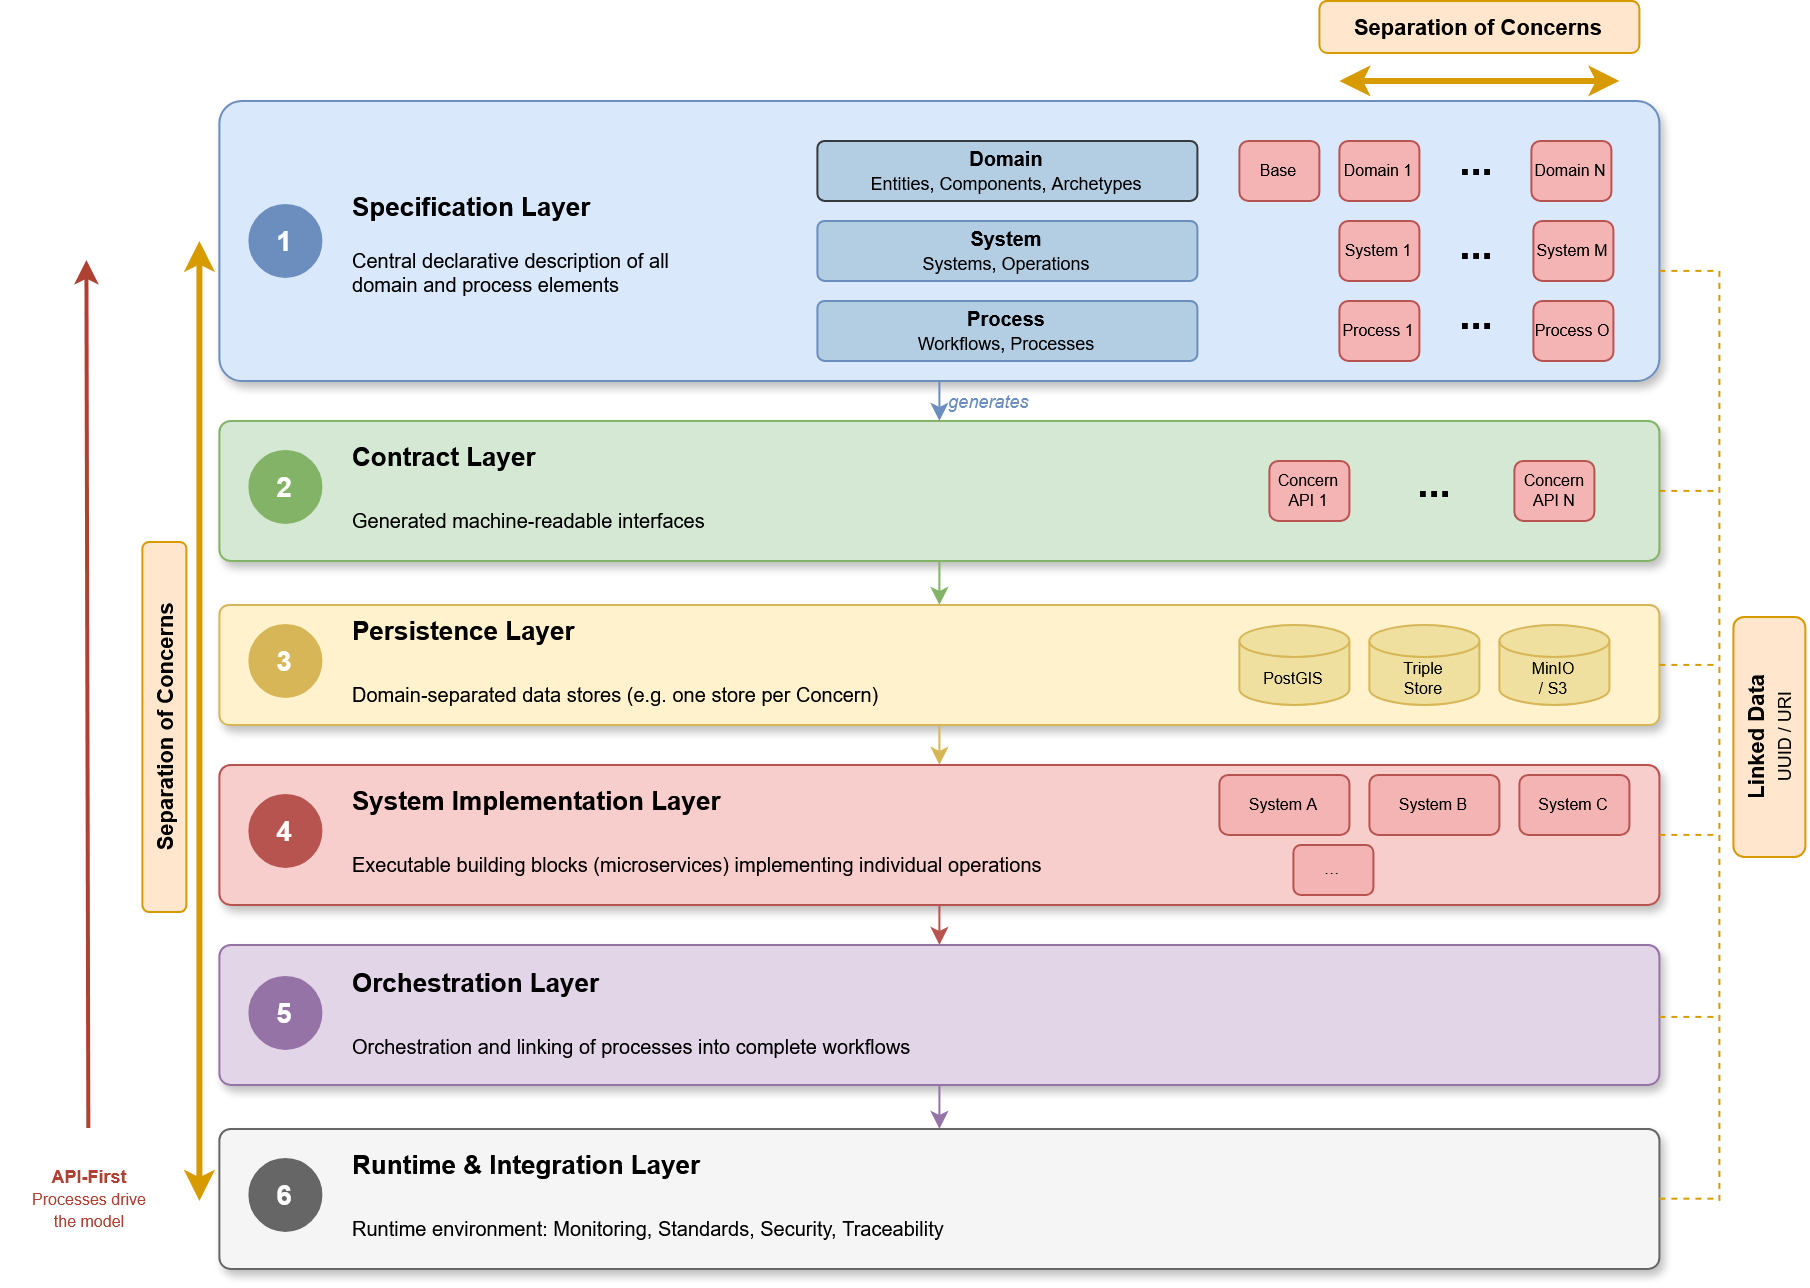

The diagram above was exported from draw.io. Its source (the exported page's mxGraphModel, read from the mxfile embedded in the PNG):
<mxGraphModel dx="1209" dy="2887" grid="1" gridSize="10" guides="1" tooltips="1" connect="1" arrows="1" fold="1" page="1" pageScale="1" pageWidth="827" pageHeight="1169" math="0" shadow="0">
  <root>
    <mxCell id="0" />
    <mxCell id="1" parent="0" />
    <mxCell id="rCSC2slkelb6tLzf1MfA-63" parent="1" style="rounded=1;whiteSpace=wrap;html=1;fillColor=#dae8fc;strokeColor=#6c8ebf;arcSize=8;shadow=1;" value="" vertex="1">
      <mxGeometry height="140" width="720" x="420" y="30" as="geometry" />
    </mxCell>
    <mxCell id="rCSC2slkelb6tLzf1MfA-64" parent="1" style="ellipse;whiteSpace=wrap;html=1;fillColor=#6c8ebf;strokeColor=#6c8ebf;fontColor=#ffffff;fontSize=14;" value="&lt;b&gt;1&lt;/b&gt;" vertex="1">
      <mxGeometry height="36" width="36" x="435" y="82" as="geometry" />
    </mxCell>
    <mxCell id="rCSC2slkelb6tLzf1MfA-65" parent="1" style="text;html=1;align=left;verticalAlign=middle;resizable=0;points=[];autosize=1;strokeColor=none;fillColor=none;fontSize=13;" value="&lt;b&gt;Specification Layer&lt;/b&gt;" vertex="1">
      <mxGeometry height="30" width="160" x="485" y="68" as="geometry" />
    </mxCell>
    <mxCell id="rCSC2slkelb6tLzf1MfA-66" parent="1" style="text;html=1;align=left;verticalAlign=middle;resizable=0;points=[];autosize=1;strokeColor=none;fillColor=none;fontSize=10;" value="&lt;div&gt;Central declarative description of all&lt;/div&gt;&lt;div&gt;domain and process elements&lt;/div&gt;" vertex="1">
      <mxGeometry height="40" width="200" x="485" y="96" as="geometry" />
    </mxCell>
    <mxCell id="rCSC2slkelb6tLzf1MfA-67" parent="1" style="rounded=1;whiteSpace=wrap;html=1;fillColor=#B3CDE3;strokeColor=#36393d;fontSize=10;arcSize=12;" value="&lt;b&gt;Domain&lt;/b&gt;&lt;br&gt;&lt;font style=&quot;font-size:9px&quot;&gt;Entities, Components, Archetypes&lt;/font&gt;" vertex="1">
      <mxGeometry height="30" width="190" x="719" y="50" as="geometry" />
    </mxCell>
    <mxCell id="rCSC2slkelb6tLzf1MfA-68" parent="1" style="rounded=1;whiteSpace=wrap;html=1;fillColor=#b3cde3;strokeColor=#6c8ebf;fontSize=10;arcSize=12;" value="&lt;b&gt;System&lt;/b&gt;&lt;br&gt;&lt;font style=&quot;font-size:9px&quot;&gt;Systems, Operations&lt;/font&gt;" vertex="1">
      <mxGeometry height="30" width="190" x="719" y="90" as="geometry" />
    </mxCell>
    <mxCell id="rCSC2slkelb6tLzf1MfA-69" parent="1" style="rounded=1;whiteSpace=wrap;html=1;fillColor=#b3cde3;strokeColor=#6c8ebf;fontSize=10;arcSize=12;" value="&lt;b&gt;Process&lt;/b&gt;&lt;br&gt;&lt;font style=&quot;font-size:9px&quot;&gt;Workflows, Processes&lt;/font&gt;" vertex="1">
      <mxGeometry height="30" width="190" x="719" y="130" as="geometry" />
    </mxCell>
    <mxCell id="rCSC2slkelb6tLzf1MfA-70" edge="1" parent="1" source="rCSC2slkelb6tLzf1MfA-63" style="edgeStyle=orthogonalEdgeStyle;rounded=1;orthogonalLoop=1;jettySize=auto;exitX=0.5;exitY=1;exitDx=0;exitDy=0;entryX=0.5;entryY=0;entryDx=0;entryDy=0;strokeColor=#6c8ebf;fontStyle=2;fontSize=9;labelBackgroundColor=none;fontColor=#6c8ebf;" target="rCSC2slkelb6tLzf1MfA-71" value="                    generates">
      <mxGeometry relative="1" as="geometry" />
    </mxCell>
    <mxCell id="rCSC2slkelb6tLzf1MfA-71" parent="1" style="rounded=1;whiteSpace=wrap;html=1;fillColor=#d5e8d4;strokeColor=#82b366;arcSize=8;shadow=1;" value="" vertex="1">
      <mxGeometry height="70" width="720" x="420" y="190" as="geometry" />
    </mxCell>
    <mxCell id="rCSC2slkelb6tLzf1MfA-72" parent="1" style="ellipse;whiteSpace=wrap;html=1;fillColor=#82b366;strokeColor=#82b366;fontColor=#ffffff;fontSize=14;" value="&lt;b&gt;2&lt;/b&gt;" vertex="1">
      <mxGeometry height="36" width="36" x="435" y="205" as="geometry" />
    </mxCell>
    <mxCell id="rCSC2slkelb6tLzf1MfA-73" parent="1" style="text;html=1;align=left;verticalAlign=middle;resizable=0;points=[];autosize=1;strokeColor=none;fillColor=none;fontSize=13;" value="&lt;b&gt;Contract Layer&lt;/b&gt;" vertex="1">
      <mxGeometry height="30" width="140" x="485" y="193" as="geometry" />
    </mxCell>
    <mxCell id="rCSC2slkelb6tLzf1MfA-74" parent="1" style="text;html=1;align=left;verticalAlign=middle;resizable=0;points=[];autosize=1;strokeColor=none;fillColor=none;fontSize=10;" value="Generated machine-readable interfaces" vertex="1">
      <mxGeometry height="30" width="220" x="485" y="225" as="geometry" />
    </mxCell>
    <mxCell id="rCSC2slkelb6tLzf1MfA-75" edge="1" parent="1" source="rCSC2slkelb6tLzf1MfA-71" style="edgeStyle=orthogonalEdgeStyle;rounded=1;orthogonalLoop=1;jettySize=auto;exitX=0.5;exitY=1;exitDx=0;exitDy=0;entryX=0.5;entryY=0;entryDx=0;entryDy=0;strokeColor=#82b366;" target="rCSC2slkelb6tLzf1MfA-76" value="">
      <mxGeometry relative="1" as="geometry" />
    </mxCell>
    <mxCell id="rCSC2slkelb6tLzf1MfA-76" parent="1" style="rounded=1;whiteSpace=wrap;html=1;fillColor=#fff2cc;strokeColor=#d6b656;arcSize=8;shadow=1;" value="" vertex="1">
      <mxGeometry height="60" width="720" x="420" y="282" as="geometry" />
    </mxCell>
    <mxCell id="rCSC2slkelb6tLzf1MfA-77" parent="1" style="ellipse;whiteSpace=wrap;html=1;fillColor=#d6b656;strokeColor=#d6b656;fontColor=#ffffff;fontSize=14;" value="&lt;b&gt;3&lt;/b&gt;" vertex="1">
      <mxGeometry height="36" width="36" x="435" y="292" as="geometry" />
    </mxCell>
    <mxCell id="rCSC2slkelb6tLzf1MfA-78" parent="1" style="text;html=1;align=left;verticalAlign=middle;resizable=0;points=[];autosize=1;strokeColor=none;fillColor=none;fontSize=13;" value="&lt;b&gt;Persistence Layer&lt;/b&gt;" vertex="1">
      <mxGeometry height="30" width="150" x="485" y="280" as="geometry" />
    </mxCell>
    <mxCell id="rCSC2slkelb6tLzf1MfA-79" parent="1" style="text;html=1;align=left;verticalAlign=middle;resizable=0;points=[];autosize=1;strokeColor=none;fillColor=none;fontSize=10;" value="Domain-separated data stores (e.g. one store per Concern)" vertex="1">
      <mxGeometry height="30" width="310" x="485" y="312" as="geometry" />
    </mxCell>
    <mxCell id="rCSC2slkelb6tLzf1MfA-80" parent="1" style="shape=cylinder3;whiteSpace=wrap;html=1;boundedLbl=1;backgroundOutline=1;size=8;fillColor=#f0e0a0;strokeColor=#d6b656;fontSize=8;" value="&lt;font style=&quot;font-size:8px&quot;&gt;PostGIS&lt;/font&gt;" vertex="1">
      <mxGeometry height="40" width="55" x="930" y="292" as="geometry" />
    </mxCell>
    <mxCell id="rCSC2slkelb6tLzf1MfA-81" parent="1" style="shape=cylinder3;whiteSpace=wrap;html=1;boundedLbl=1;backgroundOutline=1;size=8;fillColor=#f0e0a0;strokeColor=#d6b656;fontSize=8;" value="&lt;font style=&quot;font-size:8px&quot;&gt;Triple&lt;br&gt;Store&lt;/font&gt;" vertex="1">
      <mxGeometry height="40" width="55" x="995" y="292" as="geometry" />
    </mxCell>
    <mxCell id="rCSC2slkelb6tLzf1MfA-82" parent="1" style="shape=cylinder3;whiteSpace=wrap;html=1;boundedLbl=1;backgroundOutline=1;size=8;fillColor=#f0e0a0;strokeColor=#d6b656;fontSize=8;" value="&lt;font style=&quot;font-size:8px&quot;&gt;MinIO&lt;br&gt;/ S3&lt;/font&gt;" vertex="1">
      <mxGeometry height="40" width="55" x="1060" y="292" as="geometry" />
    </mxCell>
    <mxCell id="rCSC2slkelb6tLzf1MfA-83" edge="1" parent="1" source="rCSC2slkelb6tLzf1MfA-76" style="edgeStyle=orthogonalEdgeStyle;rounded=1;orthogonalLoop=1;jettySize=auto;exitX=0.5;exitY=1;exitDx=0;exitDy=0;entryX=0.5;entryY=0;entryDx=0;entryDy=0;strokeColor=#d6b656;" target="rCSC2slkelb6tLzf1MfA-84" value="">
      <mxGeometry relative="1" as="geometry" />
    </mxCell>
    <mxCell id="rCSC2slkelb6tLzf1MfA-84" parent="1" style="rounded=1;whiteSpace=wrap;html=1;fillColor=#f8cecc;strokeColor=#b85450;arcSize=8;shadow=1;" value="" vertex="1">
      <mxGeometry height="70" width="720" x="420" y="362" as="geometry" />
    </mxCell>
    <mxCell id="rCSC2slkelb6tLzf1MfA-85" parent="1" style="ellipse;whiteSpace=wrap;html=1;fillColor=#b85450;strokeColor=#b85450;fontColor=#ffffff;fontSize=14;" value="&lt;b&gt;4&lt;/b&gt;" vertex="1">
      <mxGeometry height="36" width="36" x="435" y="377" as="geometry" />
    </mxCell>
    <mxCell id="rCSC2slkelb6tLzf1MfA-86" parent="1" style="text;html=1;align=left;verticalAlign=middle;resizable=0;points=[];autosize=1;strokeColor=none;fillColor=none;fontSize=13;" value="&lt;b&gt;System Implementation Layer&lt;/b&gt;" vertex="1">
      <mxGeometry height="30" width="250" x="485" y="365" as="geometry" />
    </mxCell>
    <mxCell id="rCSC2slkelb6tLzf1MfA-87" parent="1" style="text;html=1;align=left;verticalAlign=middle;resizable=0;points=[];autosize=1;strokeColor=none;fillColor=none;fontSize=10;" value="Executable building blocks (microservices) implementing individual operations" vertex="1">
      <mxGeometry height="30" width="360" x="485" y="397" as="geometry" />
    </mxCell>
    <mxCell id="rCSC2slkelb6tLzf1MfA-88" parent="1" style="rounded=1;whiteSpace=wrap;html=1;fillColor=#f4b4b4;strokeColor=#b85450;fontSize=8;arcSize=15;" value="&lt;font style=&quot;font-size:8px&quot;&gt;System A&lt;/font&gt;" vertex="1">
      <mxGeometry height="30" width="65" x="920" y="367" as="geometry" />
    </mxCell>
    <mxCell id="rCSC2slkelb6tLzf1MfA-89" parent="1" style="rounded=1;whiteSpace=wrap;html=1;fillColor=#f4b4b4;strokeColor=#b85450;fontSize=8;arcSize=15;" value="&lt;font style=&quot;font-size:8px&quot;&gt;System B&lt;/font&gt;" vertex="1">
      <mxGeometry height="30" width="65" x="995" y="367" as="geometry" />
    </mxCell>
    <mxCell id="rCSC2slkelb6tLzf1MfA-90" parent="1" style="rounded=1;whiteSpace=wrap;html=1;fillColor=#f4b4b4;strokeColor=#b85450;fontSize=8;arcSize=15;" value="&lt;font style=&quot;font-size:8px&quot;&gt;System C&lt;/font&gt;" vertex="1">
      <mxGeometry height="30" width="55" x="1070" y="367" as="geometry" />
    </mxCell>
    <mxCell id="rCSC2slkelb6tLzf1MfA-91" parent="1" style="rounded=1;whiteSpace=wrap;html=1;fillColor=#f4b4b4;strokeColor=#b85450;fontSize=8;arcSize=15;" value="&lt;font style=&quot;font-size:8px&quot;&gt;…&lt;/font&gt;" vertex="1">
      <mxGeometry height="25" width="40" x="957" y="402" as="geometry" />
    </mxCell>
    <mxCell id="rCSC2slkelb6tLzf1MfA-92" edge="1" parent="1" source="rCSC2slkelb6tLzf1MfA-84" style="edgeStyle=orthogonalEdgeStyle;rounded=1;orthogonalLoop=1;jettySize=auto;exitX=0.5;exitY=1;exitDx=0;exitDy=0;entryX=0.5;entryY=0;entryDx=0;entryDy=0;strokeColor=#b85450;" target="rCSC2slkelb6tLzf1MfA-93" value="">
      <mxGeometry relative="1" as="geometry" />
    </mxCell>
    <mxCell id="rCSC2slkelb6tLzf1MfA-93" parent="1" style="rounded=1;whiteSpace=wrap;html=1;fillColor=#e1d5e7;strokeColor=#9673a6;arcSize=8;shadow=1;" value="" vertex="1">
      <mxGeometry height="70" width="720" x="420" y="452" as="geometry" />
    </mxCell>
    <mxCell id="rCSC2slkelb6tLzf1MfA-94" parent="1" style="ellipse;whiteSpace=wrap;html=1;fillColor=#9673a6;strokeColor=#9673a6;fontColor=#ffffff;fontSize=14;" value="&lt;b&gt;5&lt;/b&gt;" vertex="1">
      <mxGeometry height="36" width="36" x="435" y="468" as="geometry" />
    </mxCell>
    <mxCell id="rCSC2slkelb6tLzf1MfA-95" parent="1" style="text;html=1;align=left;verticalAlign=middle;resizable=0;points=[];autosize=1;strokeColor=none;fillColor=none;fontSize=13;" value="&lt;b&gt;Orchestration Layer&lt;/b&gt;" vertex="1">
      <mxGeometry height="30" width="170" x="485" y="456" as="geometry" />
    </mxCell>
    <mxCell id="rCSC2slkelb6tLzf1MfA-96" parent="1" style="text;html=1;align=left;verticalAlign=middle;resizable=0;points=[];autosize=1;strokeColor=none;fillColor=none;fontSize=10;" value="Orchestration and linking of processes into complete workflows" vertex="1">
      <mxGeometry height="30" width="330" x="485" y="488" as="geometry" />
    </mxCell>
    <mxCell id="rCSC2slkelb6tLzf1MfA-97" edge="1" parent="1" source="rCSC2slkelb6tLzf1MfA-93" style="edgeStyle=orthogonalEdgeStyle;rounded=1;orthogonalLoop=1;jettySize=auto;exitX=0.5;exitY=1;exitDx=0;exitDy=0;entryX=0.5;entryY=0;entryDx=0;entryDy=0;strokeColor=#9673a6;" target="rCSC2slkelb6tLzf1MfA-98" value="">
      <mxGeometry relative="1" as="geometry" />
    </mxCell>
    <mxCell id="rCSC2slkelb6tLzf1MfA-98" parent="1" style="rounded=1;whiteSpace=wrap;html=1;fillColor=#f5f5f5;strokeColor=#666666;arcSize=8;shadow=1;fontColor=#333333;" value="" vertex="1">
      <mxGeometry height="70" width="720" x="420" y="544" as="geometry" />
    </mxCell>
    <mxCell id="rCSC2slkelb6tLzf1MfA-99" parent="1" style="ellipse;whiteSpace=wrap;html=1;fillColor=#666666;strokeColor=#666666;fontColor=#ffffff;fontSize=14;" value="&lt;b&gt;6&lt;/b&gt;" vertex="1">
      <mxGeometry height="36" width="36" x="435" y="559" as="geometry" />
    </mxCell>
    <mxCell id="rCSC2slkelb6tLzf1MfA-100" parent="1" style="text;html=1;align=left;verticalAlign=middle;resizable=0;points=[];autosize=1;strokeColor=none;fillColor=none;fontSize=13;" value="&lt;b&gt;Runtime &amp;amp; Integration Layer&lt;/b&gt;" vertex="1">
      <mxGeometry height="30" width="240" x="485" y="547" as="geometry" />
    </mxCell>
    <mxCell id="rCSC2slkelb6tLzf1MfA-101" parent="1" style="text;html=1;align=left;verticalAlign=middle;resizable=0;points=[];autosize=1;strokeColor=none;fillColor=none;fontSize=10;" value="Runtime environment: Monitoring, Standards, Security, Traceability" vertex="1">
      <mxGeometry height="30" width="370" x="485" y="579" as="geometry" />
    </mxCell>
    <mxCell id="rCSC2slkelb6tLzf1MfA-102" parent="1" style="rounded=1;whiteSpace=wrap;html=1;fillColor=#ffe6cc;strokeColor=#d79b00;rotation=-90;fontSize=11;" value="&lt;b&gt;Linked Data&lt;/b&gt;&lt;br&gt;&lt;font style=&quot;font-size:9px&quot;&gt;UUID / URI&lt;/font&gt;" vertex="1">
      <mxGeometry height="36" width="120" x="1135" y="330" as="geometry" />
    </mxCell>
    <mxCell id="rCSC2slkelb6tLzf1MfA-103" edge="1" parent="1" style="endArrow=none;dashed=1;html=1;strokeColor=#d79b00;exitX=0;exitY=0.5;exitDx=0;exitDy=0;" value="">
      <mxGeometry relative="1" as="geometry">
        <mxPoint x="1170" y="115" as="sourcePoint" />
        <mxPoint x="1170" y="580" as="targetPoint" />
      </mxGeometry>
    </mxCell>
    <mxCell id="rCSC2slkelb6tLzf1MfA-104" edge="1" parent="1" style="endArrow=none;dashed=1;html=1;strokeColor=#d79b00;" value="">
      <mxGeometry relative="1" as="geometry">
        <mxPoint x="1140" y="115" as="sourcePoint" />
        <mxPoint x="1170" y="115" as="targetPoint" />
      </mxGeometry>
    </mxCell>
    <mxCell id="rCSC2slkelb6tLzf1MfA-105" edge="1" parent="1" style="endArrow=none;dashed=1;html=1;strokeColor=#d79b00;" value="">
      <mxGeometry relative="1" as="geometry">
        <mxPoint x="1140" y="225" as="sourcePoint" />
        <mxPoint x="1170" y="225" as="targetPoint" />
      </mxGeometry>
    </mxCell>
    <mxCell id="rCSC2slkelb6tLzf1MfA-106" edge="1" parent="1" style="endArrow=none;dashed=1;html=1;strokeColor=#d79b00;" value="">
      <mxGeometry relative="1" as="geometry">
        <mxPoint x="1140" y="312" as="sourcePoint" />
        <mxPoint x="1170" y="312" as="targetPoint" />
      </mxGeometry>
    </mxCell>
    <mxCell id="rCSC2slkelb6tLzf1MfA-107" edge="1" parent="1" style="endArrow=none;dashed=1;html=1;strokeColor=#d79b00;" value="">
      <mxGeometry relative="1" as="geometry">
        <mxPoint x="1140" y="397" as="sourcePoint" />
        <mxPoint x="1170" y="397" as="targetPoint" />
      </mxGeometry>
    </mxCell>
    <mxCell id="rCSC2slkelb6tLzf1MfA-108" edge="1" parent="1" style="endArrow=none;dashed=1;html=1;strokeColor=#d79b00;" value="">
      <mxGeometry relative="1" as="geometry">
        <mxPoint x="1140" y="488" as="sourcePoint" />
        <mxPoint x="1170" y="488" as="targetPoint" />
      </mxGeometry>
    </mxCell>
    <mxCell id="rCSC2slkelb6tLzf1MfA-109" edge="1" parent="1" style="endArrow=none;dashed=1;html=1;strokeColor=#d79b00;" value="">
      <mxGeometry relative="1" as="geometry">
        <mxPoint x="1140" y="578.89" as="sourcePoint" />
        <mxPoint x="1170" y="578.89" as="targetPoint" />
      </mxGeometry>
    </mxCell>
    <mxCell id="rCSC2slkelb6tLzf1MfA-110" parent="1" style="rounded=1;whiteSpace=wrap;html=1;fillColor=#ffe6cc;strokeColor=#d79b00;rotation=-90;fontSize=11;" value="&lt;b&gt;Separation of Concerns&lt;/b&gt;" vertex="1">
      <mxGeometry height="22" width="185" x="300" y="332" as="geometry" />
    </mxCell>
    <mxCell id="rCSC2slkelb6tLzf1MfA-120" edge="1" parent="1" style="endArrow=classic;html=1;strokeColor=#ae4132;strokeWidth=2;" value="">
      <mxGeometry relative="1" as="geometry">
        <mxPoint x="354.97" y="544" as="sourcePoint" />
        <mxPoint x="354" y="110" as="targetPoint" />
      </mxGeometry>
    </mxCell>
    <mxCell id="rCSC2slkelb6tLzf1MfA-121" parent="1" style="text;html=1;align=center;verticalAlign=middle;resizable=0;points=[];autosize=1;strokeColor=none;fillColor=none;fontSize=9;fontColor=#ae4132;" value="&lt;b&gt;API-First&lt;/b&gt;&lt;br&gt;&lt;font style=&quot;font-size:8px&quot;&gt;Processes drive&lt;br&gt;the model&lt;/font&gt;" vertex="1">
      <mxGeometry height="50" width="90" x="310" y="554" as="geometry" />
    </mxCell>
    <mxCell id="rCSC2slkelb6tLzf1MfA-126" parent="1" style="rounded=1;whiteSpace=wrap;html=1;fillColor=#ffe6cc;strokeColor=#d79b00;rotation=0;fontSize=11;" value="&lt;b&gt;Separation of Concerns&lt;/b&gt;" vertex="1">
      <mxGeometry height="26" width="160" x="970" y="-20" as="geometry" />
    </mxCell>
    <mxCell id="rCSC2slkelb6tLzf1MfA-127" parent="1" style="rounded=1;whiteSpace=wrap;html=1;fillColor=#f4b4b4;strokeColor=#b85450;fontSize=8;arcSize=15;" value="Base" vertex="1">
      <mxGeometry height="30" width="40" x="930" y="50" as="geometry" />
    </mxCell>
    <mxCell id="rCSC2slkelb6tLzf1MfA-128" parent="1" style="rounded=1;whiteSpace=wrap;html=1;fillColor=#f4b4b4;strokeColor=#b85450;fontSize=8;arcSize=15;" value="Domain 1" vertex="1">
      <mxGeometry height="30" width="40" x="980" y="50" as="geometry" />
    </mxCell>
    <mxCell id="rCSC2slkelb6tLzf1MfA-129" parent="1" style="rounded=1;whiteSpace=wrap;html=1;fillColor=#f4b4b4;strokeColor=#b85450;fontSize=8;arcSize=15;" value="Domain N" vertex="1">
      <mxGeometry height="30" width="40" x="1076" y="50" as="geometry" />
    </mxCell>
    <mxCell id="rCSC2slkelb6tLzf1MfA-130" parent="1" style="rounded=1;whiteSpace=wrap;html=1;fillColor=#f4b4b4;strokeColor=#b85450;fontSize=8;arcSize=15;" value="System 1" vertex="1">
      <mxGeometry height="30" width="40" x="980" y="90" as="geometry" />
    </mxCell>
    <mxCell id="rCSC2slkelb6tLzf1MfA-131" parent="1" style="rounded=1;whiteSpace=wrap;html=1;fillColor=#f4b4b4;strokeColor=#b85450;fontSize=8;arcSize=15;" value="System M" vertex="1">
      <mxGeometry height="30" width="40" x="1077" y="90" as="geometry" />
    </mxCell>
    <mxCell id="rCSC2slkelb6tLzf1MfA-134" parent="1" style="rounded=1;whiteSpace=wrap;html=1;fillColor=#f4b4b4;strokeColor=#b85450;fontSize=8;arcSize=15;" value="Process 1" vertex="1">
      <mxGeometry height="30" width="40" x="980" y="130" as="geometry" />
    </mxCell>
    <mxCell id="rCSC2slkelb6tLzf1MfA-135" parent="1" style="rounded=1;whiteSpace=wrap;html=1;fillColor=#f4b4b4;strokeColor=#b85450;fontSize=8;arcSize=15;" value="Process O" vertex="1">
      <mxGeometry height="30" width="40" x="1077" y="130" as="geometry" />
    </mxCell>
    <mxCell id="rCSC2slkelb6tLzf1MfA-144" parent="1" style="text;html=1;whiteSpace=wrap;strokeColor=none;fillColor=none;align=center;verticalAlign=middle;rounded=0;autosize=1;resizable=0;" value="&lt;b&gt;&lt;font style=&quot;font-size: 20px;&quot;&gt;...&lt;/font&gt;&lt;/b&gt;" vertex="1">
      <mxGeometry height="40" width="40" x="1029" y="82" as="geometry" />
    </mxCell>
    <mxCell id="rCSC2slkelb6tLzf1MfA-145" parent="1" style="text;html=1;whiteSpace=wrap;strokeColor=none;fillColor=none;align=center;verticalAlign=middle;rounded=0;autosize=1;resizable=0;" value="&lt;b&gt;&lt;font style=&quot;font-size: 20px;&quot;&gt;...&lt;/font&gt;&lt;/b&gt;" vertex="1">
      <mxGeometry height="40" width="40" x="1029" y="40" as="geometry" />
    </mxCell>
    <mxCell id="rCSC2slkelb6tLzf1MfA-146" parent="1" style="text;html=1;whiteSpace=wrap;strokeColor=none;fillColor=none;align=center;verticalAlign=middle;rounded=0;autosize=1;resizable=0;" value="&lt;b&gt;&lt;font style=&quot;font-size: 20px;&quot;&gt;...&lt;/font&gt;&lt;/b&gt;" vertex="1">
      <mxGeometry height="40" width="40" x="1029" y="117" as="geometry" />
    </mxCell>
    <mxCell id="rCSC2slkelb6tLzf1MfA-152" edge="1" parent="1" style="endArrow=classic;startArrow=classic;html=1;rounded=0;strokeColor=#D79B00;strokeWidth=3;" value="">
      <mxGeometry height="50" relative="1" width="50" as="geometry">
        <mxPoint x="410" y="580" as="sourcePoint" />
        <mxPoint x="410" y="100" as="targetPoint" />
      </mxGeometry>
    </mxCell>
    <mxCell id="rCSC2slkelb6tLzf1MfA-153" edge="1" parent="1" style="endArrow=classic;startArrow=classic;html=1;rounded=0;strokeColor=#D79B00;strokeWidth=3;" value="">
      <mxGeometry height="50" relative="1" width="50" as="geometry">
        <mxPoint x="1120" y="20" as="sourcePoint" />
        <mxPoint x="980" y="20" as="targetPoint" />
      </mxGeometry>
    </mxCell>
    <mxCell id="rCSC2slkelb6tLzf1MfA-155" parent="1" style="rounded=1;whiteSpace=wrap;html=1;fillColor=#f4b4b4;strokeColor=#b85450;fontSize=8;arcSize=15;" value="Concern API 1" vertex="1">
      <mxGeometry height="30" width="40" x="945" y="210" as="geometry" />
    </mxCell>
    <mxCell id="rCSC2slkelb6tLzf1MfA-156" parent="1" style="rounded=1;whiteSpace=wrap;html=1;fillColor=#f4b4b4;strokeColor=#b85450;fontSize=8;arcSize=15;" value="Concern API N" vertex="1">
      <mxGeometry height="30" width="40" x="1067.5" y="210" as="geometry" />
    </mxCell>
    <mxCell id="rCSC2slkelb6tLzf1MfA-157" parent="1" style="text;html=1;whiteSpace=wrap;strokeColor=none;fillColor=none;align=center;verticalAlign=middle;rounded=0;autosize=1;resizable=0;" value="&lt;b&gt;&lt;font style=&quot;font-size: 20px;&quot;&gt;...&lt;/font&gt;&lt;/b&gt;" vertex="1">
      <mxGeometry height="40" width="40" x="1007.5" y="201" as="geometry" />
    </mxCell>
  </root>
</mxGraphModel>